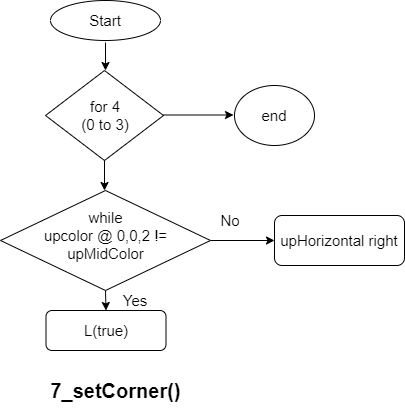

The diagram above was exported from draw.io. Its source (the exported page's mxGraphModel, read from the mxfile embedded in the PNG):
<mxGraphModel dx="946" dy="450" grid="1" gridSize="10" guides="1" tooltips="1" connect="1" arrows="1" fold="1" page="1" pageScale="1" pageWidth="850" pageHeight="1100" math="0" shadow="0">
  <root>
    <mxCell id="0" />
    <mxCell id="1" parent="0" />
    <mxCell id="_ZW4AubiGP_UKL4nHxgi-1" value="Start" style="ellipse;whiteSpace=wrap;html=1;" parent="1" vertex="1">
      <mxGeometry x="326" y="40" width="110" height="40" as="geometry" />
    </mxCell>
    <mxCell id="_ZW4AubiGP_UKL4nHxgi-6" value="" style="endArrow=classic;html=1;" parent="1" edge="1">
      <mxGeometry width="50" height="50" relative="1" as="geometry">
        <mxPoint x="381" y="82" as="sourcePoint" />
        <mxPoint x="381" y="110" as="targetPoint" />
      </mxGeometry>
    </mxCell>
    <mxCell id="Ivp-6ARlNnmc8ZbA2VFZ-2" value="" style="rhombus;whiteSpace=wrap;html=1;" vertex="1" parent="1">
      <mxGeometry x="321" y="110" width="118" height="90" as="geometry" />
    </mxCell>
    <mxCell id="Ivp-6ARlNnmc8ZbA2VFZ-3" value="for 4&lt;br&gt;(0 to 3)" style="text;html=1;strokeColor=none;fillColor=none;align=center;verticalAlign=middle;whiteSpace=wrap;rounded=0;" vertex="1" parent="1">
      <mxGeometry x="351" y="145" width="60" height="20" as="geometry" />
    </mxCell>
    <mxCell id="Ivp-6ARlNnmc8ZbA2VFZ-4" value="" style="ellipse;whiteSpace=wrap;html=1;" vertex="1" parent="1">
      <mxGeometry x="510" y="125" width="80" height="60" as="geometry" />
    </mxCell>
    <mxCell id="Ivp-6ARlNnmc8ZbA2VFZ-5" value="" style="endArrow=classic;html=1;" edge="1" parent="1">
      <mxGeometry width="50" height="50" relative="1" as="geometry">
        <mxPoint x="439" y="154.5" as="sourcePoint" />
        <mxPoint x="509" y="154.5" as="targetPoint" />
      </mxGeometry>
    </mxCell>
    <mxCell id="Ivp-6ARlNnmc8ZbA2VFZ-6" value="end" style="text;html=1;strokeColor=none;fillColor=none;align=center;verticalAlign=middle;whiteSpace=wrap;rounded=0;" vertex="1" parent="1">
      <mxGeometry x="530" y="145" width="40" height="20" as="geometry" />
    </mxCell>
    <mxCell id="Ivp-6ARlNnmc8ZbA2VFZ-7" value="" style="endArrow=classic;html=1;exitX=0.5;exitY=1;exitDx=0;exitDy=0;" edge="1" parent="1" source="Ivp-6ARlNnmc8ZbA2VFZ-2">
      <mxGeometry width="50" height="50" relative="1" as="geometry">
        <mxPoint x="360" y="240" as="sourcePoint" />
        <mxPoint x="380" y="230" as="targetPoint" />
      </mxGeometry>
    </mxCell>
    <mxCell id="Ivp-6ARlNnmc8ZbA2VFZ-13" style="edgeStyle=orthogonalEdgeStyle;rounded=0;orthogonalLoop=1;jettySize=auto;html=1;exitX=0.5;exitY=1;exitDx=0;exitDy=0;entryX=0.5;entryY=0;entryDx=0;entryDy=0;" edge="1" parent="1" source="Ivp-6ARlNnmc8ZbA2VFZ-8" target="Ivp-6ARlNnmc8ZbA2VFZ-10">
      <mxGeometry relative="1" as="geometry" />
    </mxCell>
    <mxCell id="Ivp-6ARlNnmc8ZbA2VFZ-15" style="edgeStyle=orthogonalEdgeStyle;rounded=0;orthogonalLoop=1;jettySize=auto;html=1;exitX=1;exitY=0.5;exitDx=0;exitDy=0;" edge="1" parent="1" source="Ivp-6ARlNnmc8ZbA2VFZ-8" target="Ivp-6ARlNnmc8ZbA2VFZ-16">
      <mxGeometry relative="1" as="geometry">
        <mxPoint x="540" y="280" as="targetPoint" />
      </mxGeometry>
    </mxCell>
    <mxCell id="Ivp-6ARlNnmc8ZbA2VFZ-8" value="" style="rhombus;whiteSpace=wrap;html=1;" vertex="1" parent="1">
      <mxGeometry x="276" y="230" width="210" height="100" as="geometry" />
    </mxCell>
    <mxCell id="Ivp-6ARlNnmc8ZbA2VFZ-9" value="while&lt;br&gt;upcolor @ 0,0,2 !=&lt;br&gt;upMidColor" style="text;html=1;strokeColor=none;fillColor=none;align=center;verticalAlign=middle;whiteSpace=wrap;rounded=0;" vertex="1" parent="1">
      <mxGeometry x="292" y="240" width="179" height="70" as="geometry" />
    </mxCell>
    <mxCell id="Ivp-6ARlNnmc8ZbA2VFZ-10" value="L(true)" style="rounded=1;whiteSpace=wrap;html=1;" vertex="1" parent="1">
      <mxGeometry x="321.5" y="350" width="120" height="40" as="geometry" />
    </mxCell>
    <mxCell id="Ivp-6ARlNnmc8ZbA2VFZ-14" value="Yes" style="text;html=1;strokeColor=none;fillColor=none;align=center;verticalAlign=middle;whiteSpace=wrap;rounded=0;" vertex="1" parent="1">
      <mxGeometry x="391" y="330" width="40" height="20" as="geometry" />
    </mxCell>
    <mxCell id="Ivp-6ARlNnmc8ZbA2VFZ-16" value="upHorizontal right" style="rounded=1;whiteSpace=wrap;html=1;" vertex="1" parent="1">
      <mxGeometry x="550" y="255" width="130" height="50" as="geometry" />
    </mxCell>
    <mxCell id="Ivp-6ARlNnmc8ZbA2VFZ-17" value="No" style="text;html=1;strokeColor=none;fillColor=none;align=center;verticalAlign=middle;whiteSpace=wrap;rounded=0;" vertex="1" parent="1">
      <mxGeometry x="486" y="250" width="40" height="20" as="geometry" />
    </mxCell>
    <mxCell id="Ivp-6ARlNnmc8ZbA2VFZ-18" value="7_setCorner()" style="text;html=1;strokeColor=none;fillColor=none;align=center;verticalAlign=middle;whiteSpace=wrap;rounded=0;fontSize=20;fontStyle=1" vertex="1" parent="1">
      <mxGeometry x="321.5" y="410" width="138.5" height="40" as="geometry" />
    </mxCell>
  </root>
</mxGraphModel>